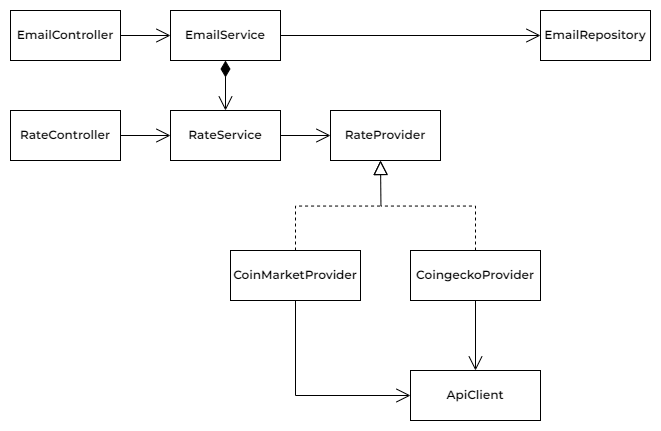

The diagram above was exported from draw.io. Its source (the exported page's mxGraphModel, read from the mxfile embedded in the PNG):
<mxGraphModel dx="2607" dy="1389" grid="1" gridSize="10" guides="1" tooltips="1" connect="1" arrows="1" fold="1" page="1" pageScale="1" pageWidth="850" pageHeight="1100" background="none" math="0" shadow="0">
  <root>
    <mxCell id="0" />
    <mxCell id="1" parent="0" />
    <mxCell id="t7wMlGJOKkSWuvEFsESS-1" value="&lt;font face=&quot;Montserrat Semibold&quot;&gt;EmailController&lt;/font&gt;" style="html=1;whiteSpace=wrap;" vertex="1" parent="1">
      <mxGeometry x="40" y="40" width="110" height="50" as="geometry" />
    </mxCell>
    <mxCell id="t7wMlGJOKkSWuvEFsESS-2" value="&lt;font face=&quot;Montserrat Semibold&quot;&gt;RateController&lt;/font&gt;" style="html=1;whiteSpace=wrap;" vertex="1" parent="1">
      <mxGeometry x="40" y="140" width="110" height="50" as="geometry" />
    </mxCell>
    <mxCell id="t7wMlGJOKkSWuvEFsESS-3" value="&lt;font face=&quot;Montserrat Semibold&quot;&gt;EmailService&lt;/font&gt;" style="html=1;whiteSpace=wrap;" vertex="1" parent="1">
      <mxGeometry x="200" y="40" width="110" height="50" as="geometry" />
    </mxCell>
    <mxCell id="t7wMlGJOKkSWuvEFsESS-4" value="&lt;font face=&quot;Montserrat Semibold&quot;&gt;RateService&lt;/font&gt;" style="html=1;whiteSpace=wrap;" vertex="1" parent="1">
      <mxGeometry x="200" y="140" width="110" height="50" as="geometry" />
    </mxCell>
    <mxCell id="t7wMlGJOKkSWuvEFsESS-5" value="&lt;font face=&quot;Montserrat Semibold&quot;&gt;RateProvider&lt;/font&gt;" style="html=1;whiteSpace=wrap;" vertex="1" parent="1">
      <mxGeometry x="360" y="140" width="110" height="50" as="geometry" />
    </mxCell>
    <mxCell id="t7wMlGJOKkSWuvEFsESS-6" value="&lt;font face=&quot;Montserrat Semibold&quot;&gt;EmailRepository&lt;/font&gt;" style="html=1;whiteSpace=wrap;" vertex="1" parent="1">
      <mxGeometry x="570" y="40" width="110" height="50" as="geometry" />
    </mxCell>
    <mxCell id="t7wMlGJOKkSWuvEFsESS-7" value="CoinMarketProvider" style="html=1;whiteSpace=wrap;fontFamily=Montserrat Semibold;fontSource=https%3A%2F%2Ffonts.googleapis.com%2Fcss%3Ffamily%3DMontserrat%2BSemibold;" vertex="1" parent="1">
      <mxGeometry x="260" y="280" width="130" height="50" as="geometry" />
    </mxCell>
    <mxCell id="t7wMlGJOKkSWuvEFsESS-8" value="CoingeckoProvider" style="html=1;whiteSpace=wrap;fontFamily=Montserrat Semibold;fontSource=https%3A%2F%2Ffonts.googleapis.com%2Fcss%3Ffamily%3DMontserrat%2BSemibold;" vertex="1" parent="1">
      <mxGeometry x="440" y="280" width="130" height="50" as="geometry" />
    </mxCell>
    <mxCell id="t7wMlGJOKkSWuvEFsESS-9" value="" style="endArrow=open;endFill=1;endSize=12;html=1;rounded=0;exitX=1;exitY=0.5;exitDx=0;exitDy=0;entryX=0;entryY=0.5;entryDx=0;entryDy=0;" edge="1" parent="1" source="t7wMlGJOKkSWuvEFsESS-1" target="t7wMlGJOKkSWuvEFsESS-3">
      <mxGeometry width="160" relative="1" as="geometry">
        <mxPoint x="340" y="150" as="sourcePoint" />
        <mxPoint x="500" y="150" as="targetPoint" />
      </mxGeometry>
    </mxCell>
    <mxCell id="t7wMlGJOKkSWuvEFsESS-10" value="" style="endArrow=open;endFill=1;endSize=12;html=1;rounded=0;exitX=1;exitY=0.5;exitDx=0;exitDy=0;entryX=0;entryY=0.5;entryDx=0;entryDy=0;" edge="1" parent="1" source="t7wMlGJOKkSWuvEFsESS-2" target="t7wMlGJOKkSWuvEFsESS-4">
      <mxGeometry width="160" relative="1" as="geometry">
        <mxPoint x="160" y="95" as="sourcePoint" />
        <mxPoint x="210" y="95" as="targetPoint" />
      </mxGeometry>
    </mxCell>
    <mxCell id="t7wMlGJOKkSWuvEFsESS-11" value="" style="endArrow=open;html=1;endSize=12;startArrow=diamondThin;startSize=14;startFill=1;edgeStyle=orthogonalEdgeStyle;align=left;verticalAlign=bottom;rounded=0;exitX=0.5;exitY=1;exitDx=0;exitDy=0;entryX=0.5;entryY=0;entryDx=0;entryDy=0;" edge="1" parent="1" source="t7wMlGJOKkSWuvEFsESS-3" target="t7wMlGJOKkSWuvEFsESS-4">
      <mxGeometry x="-0.2" y="35" relative="1" as="geometry">
        <mxPoint x="340" y="150" as="sourcePoint" />
        <mxPoint x="500" y="150" as="targetPoint" />
        <mxPoint as="offset" />
      </mxGeometry>
    </mxCell>
    <mxCell id="t7wMlGJOKkSWuvEFsESS-12" value="" style="endArrow=open;endFill=1;endSize=12;html=1;rounded=0;exitX=1;exitY=0.5;exitDx=0;exitDy=0;entryX=0;entryY=0.5;entryDx=0;entryDy=0;" edge="1" parent="1" source="t7wMlGJOKkSWuvEFsESS-4" target="t7wMlGJOKkSWuvEFsESS-5">
      <mxGeometry width="160" relative="1" as="geometry">
        <mxPoint x="160" y="175" as="sourcePoint" />
        <mxPoint x="210" y="175" as="targetPoint" />
      </mxGeometry>
    </mxCell>
    <mxCell id="t7wMlGJOKkSWuvEFsESS-13" value="" style="endArrow=block;dashed=1;endFill=0;endSize=12;html=1;rounded=0;exitX=0.5;exitY=0;exitDx=0;exitDy=0;edgeStyle=orthogonalEdgeStyle;" edge="1" parent="1" source="t7wMlGJOKkSWuvEFsESS-7">
      <mxGeometry width="160" relative="1" as="geometry">
        <mxPoint x="250" y="250" as="sourcePoint" />
        <mxPoint x="410" y="190" as="targetPoint" />
      </mxGeometry>
    </mxCell>
    <mxCell id="t7wMlGJOKkSWuvEFsESS-14" value="" style="endArrow=block;dashed=1;endFill=0;endSize=12;html=1;rounded=0;entryX=0.5;entryY=1;entryDx=0;entryDy=0;edgeStyle=orthogonalEdgeStyle;exitX=0.5;exitY=0;exitDx=0;exitDy=0;" edge="1" parent="1" source="t7wMlGJOKkSWuvEFsESS-8">
      <mxGeometry width="160" relative="1" as="geometry">
        <mxPoint x="499.9999999999998" y="280.02999999999986" as="sourcePoint" />
        <mxPoint x="410" y="190.03000000000011" as="targetPoint" />
      </mxGeometry>
    </mxCell>
    <mxCell id="t7wMlGJOKkSWuvEFsESS-15" value="ApiClient" style="html=1;whiteSpace=wrap;fontFamily=Montserrat Semibold;fontSource=https%3A%2F%2Ffonts.googleapis.com%2Fcss%3Ffamily%3DMontserrat%2BSemibold;" vertex="1" parent="1">
      <mxGeometry x="440" y="400" width="130" height="50" as="geometry" />
    </mxCell>
    <mxCell id="t7wMlGJOKkSWuvEFsESS-16" value="" style="endArrow=open;endFill=1;endSize=12;html=1;rounded=0;exitX=0.5;exitY=1;exitDx=0;exitDy=0;entryX=0;entryY=0.5;entryDx=0;entryDy=0;edgeStyle=orthogonalEdgeStyle;" edge="1" parent="1" source="t7wMlGJOKkSWuvEFsESS-7" target="t7wMlGJOKkSWuvEFsESS-15">
      <mxGeometry width="160" relative="1" as="geometry">
        <mxPoint x="320" y="175" as="sourcePoint" />
        <mxPoint x="370" y="175" as="targetPoint" />
      </mxGeometry>
    </mxCell>
    <mxCell id="t7wMlGJOKkSWuvEFsESS-17" value="" style="endArrow=open;endFill=1;endSize=12;html=1;rounded=0;exitX=0.5;exitY=1;exitDx=0;exitDy=0;entryX=0.5;entryY=0;entryDx=0;entryDy=0;edgeStyle=orthogonalEdgeStyle;" edge="1" parent="1" source="t7wMlGJOKkSWuvEFsESS-8" target="t7wMlGJOKkSWuvEFsESS-15">
      <mxGeometry width="160" relative="1" as="geometry">
        <mxPoint x="335" y="340" as="sourcePoint" />
        <mxPoint x="450" y="435" as="targetPoint" />
      </mxGeometry>
    </mxCell>
    <mxCell id="t7wMlGJOKkSWuvEFsESS-18" value="" style="endArrow=open;endFill=1;endSize=12;html=1;rounded=0;exitX=1;exitY=0.5;exitDx=0;exitDy=0;entryX=0;entryY=0.5;entryDx=0;entryDy=0;" edge="1" parent="1" source="t7wMlGJOKkSWuvEFsESS-3" target="t7wMlGJOKkSWuvEFsESS-6">
      <mxGeometry width="160" relative="1" as="geometry">
        <mxPoint x="320" y="175" as="sourcePoint" />
        <mxPoint x="370" y="175" as="targetPoint" />
      </mxGeometry>
    </mxCell>
  </root>
</mxGraphModel>